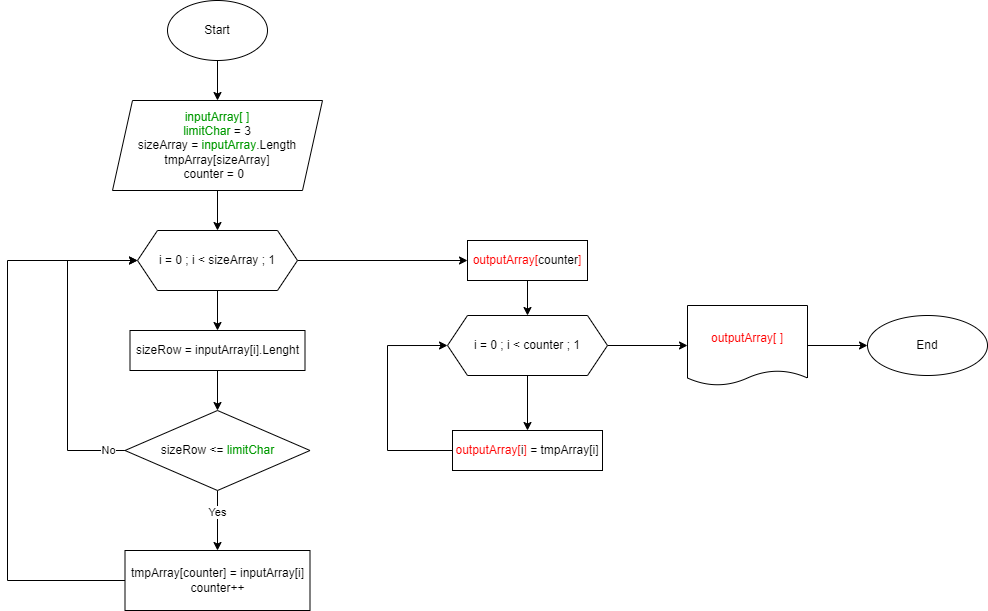

The diagram above was exported from draw.io. Its source (the exported page's mxGraphModel, read from the mxfile embedded in the PNG):
<mxGraphModel dx="1178" dy="678" grid="1" gridSize="10" guides="1" tooltips="1" connect="1" arrows="1" fold="1" page="1" pageScale="1" pageWidth="827" pageHeight="1169" math="0" shadow="0">
  <root>
    <mxCell id="0" />
    <mxCell id="1" parent="0" />
    <mxCell id="QmNKJyQaQYUItK6kv2e5-4" value="" style="edgeStyle=orthogonalEdgeStyle;rounded=0;orthogonalLoop=1;jettySize=auto;html=1;" edge="1" parent="1" source="QmNKJyQaQYUItK6kv2e5-2" target="QmNKJyQaQYUItK6kv2e5-3">
      <mxGeometry relative="1" as="geometry" />
    </mxCell>
    <mxCell id="QmNKJyQaQYUItK6kv2e5-2" value="Start" style="ellipse;whiteSpace=wrap;html=1;" vertex="1" parent="1">
      <mxGeometry x="330" y="60" width="100" height="60" as="geometry" />
    </mxCell>
    <mxCell id="QmNKJyQaQYUItK6kv2e5-6" value="" style="edgeStyle=orthogonalEdgeStyle;rounded=0;orthogonalLoop=1;jettySize=auto;html=1;fontColor=#009900;" edge="1" parent="1" source="QmNKJyQaQYUItK6kv2e5-3" target="QmNKJyQaQYUItK6kv2e5-5">
      <mxGeometry relative="1" as="geometry" />
    </mxCell>
    <mxCell id="QmNKJyQaQYUItK6kv2e5-3" value="&lt;font color=&quot;#009900&quot;&gt;inputArray[ ]&lt;/font&gt;&lt;br&gt;&lt;font color=&quot;#009900&quot;&gt;limitChar &lt;/font&gt;= 3&lt;br&gt;sizeArray = &lt;font color=&quot;#009900&quot;&gt;inputArray&lt;/font&gt;.Length&lt;br&gt;tmpArray[sizeArray]&lt;br&gt;counter = 0&amp;nbsp;&amp;nbsp;" style="shape=parallelogram;perimeter=parallelogramPerimeter;whiteSpace=wrap;html=1;fixedSize=1;" vertex="1" parent="1">
      <mxGeometry x="275" y="160" width="210" height="90" as="geometry" />
    </mxCell>
    <mxCell id="QmNKJyQaQYUItK6kv2e5-8" value="" style="edgeStyle=orthogonalEdgeStyle;rounded=0;orthogonalLoop=1;jettySize=auto;html=1;fontColor=#000000;entryX=0.5;entryY=0;entryDx=0;entryDy=0;" edge="1" parent="1" source="QmNKJyQaQYUItK6kv2e5-5" target="QmNKJyQaQYUItK6kv2e5-9">
      <mxGeometry relative="1" as="geometry">
        <mxPoint x="380" y="400" as="targetPoint" />
        <Array as="points" />
      </mxGeometry>
    </mxCell>
    <mxCell id="QmNKJyQaQYUItK6kv2e5-21" value="" style="edgeStyle=orthogonalEdgeStyle;rounded=0;orthogonalLoop=1;jettySize=auto;html=1;fontColor=#000000;" edge="1" parent="1" source="QmNKJyQaQYUItK6kv2e5-5" target="QmNKJyQaQYUItK6kv2e5-20">
      <mxGeometry relative="1" as="geometry" />
    </mxCell>
    <mxCell id="QmNKJyQaQYUItK6kv2e5-5" value="&lt;font color=&quot;#000000&quot;&gt;i = 0 ; i &amp;lt; sizeArray ; 1&lt;/font&gt;" style="shape=hexagon;perimeter=hexagonPerimeter2;whiteSpace=wrap;html=1;fixedSize=1;fontColor=#009900;" vertex="1" parent="1">
      <mxGeometry x="300" y="290" width="160" height="60" as="geometry" />
    </mxCell>
    <mxCell id="QmNKJyQaQYUItK6kv2e5-11" value="" style="edgeStyle=orthogonalEdgeStyle;rounded=0;orthogonalLoop=1;jettySize=auto;html=1;fontColor=#000000;" edge="1" parent="1" source="QmNKJyQaQYUItK6kv2e5-9" target="QmNKJyQaQYUItK6kv2e5-10">
      <mxGeometry relative="1" as="geometry" />
    </mxCell>
    <mxCell id="QmNKJyQaQYUItK6kv2e5-9" value="sizeRow = inputArray[i].Lenght" style="rounded=0;whiteSpace=wrap;html=1;fontColor=#000000;" vertex="1" parent="1">
      <mxGeometry x="292.5" y="390" width="175" height="40" as="geometry" />
    </mxCell>
    <mxCell id="QmNKJyQaQYUItK6kv2e5-12" style="edgeStyle=orthogonalEdgeStyle;rounded=0;orthogonalLoop=1;jettySize=auto;html=1;entryX=0;entryY=0.5;entryDx=0;entryDy=0;fontColor=#000000;" edge="1" parent="1" source="QmNKJyQaQYUItK6kv2e5-10" target="QmNKJyQaQYUItK6kv2e5-5">
      <mxGeometry relative="1" as="geometry">
        <Array as="points">
          <mxPoint x="230" y="510" />
          <mxPoint x="230" y="320" />
        </Array>
      </mxGeometry>
    </mxCell>
    <mxCell id="QmNKJyQaQYUItK6kv2e5-13" value="No" style="edgeLabel;html=1;align=center;verticalAlign=middle;resizable=0;points=[];fontColor=#000000;" vertex="1" connectable="0" parent="QmNKJyQaQYUItK6kv2e5-12">
      <mxGeometry x="-0.8961" relative="1" as="geometry">
        <mxPoint as="offset" />
      </mxGeometry>
    </mxCell>
    <mxCell id="QmNKJyQaQYUItK6kv2e5-15" value="" style="edgeStyle=orthogonalEdgeStyle;rounded=0;orthogonalLoop=1;jettySize=auto;html=1;fontColor=#000000;" edge="1" parent="1" source="QmNKJyQaQYUItK6kv2e5-10" target="QmNKJyQaQYUItK6kv2e5-14">
      <mxGeometry relative="1" as="geometry" />
    </mxCell>
    <mxCell id="QmNKJyQaQYUItK6kv2e5-17" value="Yes" style="edgeLabel;html=1;align=center;verticalAlign=middle;resizable=0;points=[];fontColor=#000000;" vertex="1" connectable="0" parent="QmNKJyQaQYUItK6kv2e5-15">
      <mxGeometry x="-0.28" relative="1" as="geometry">
        <mxPoint as="offset" />
      </mxGeometry>
    </mxCell>
    <mxCell id="QmNKJyQaQYUItK6kv2e5-10" value="sizeRow &amp;lt;= &lt;font color=&quot;#009900&quot;&gt;limitChar&lt;/font&gt;" style="rhombus;whiteSpace=wrap;html=1;fontColor=#000000;rounded=0;" vertex="1" parent="1">
      <mxGeometry x="287.5" y="470" width="185" height="80" as="geometry" />
    </mxCell>
    <mxCell id="QmNKJyQaQYUItK6kv2e5-19" style="edgeStyle=orthogonalEdgeStyle;rounded=0;orthogonalLoop=1;jettySize=auto;html=1;fontColor=#000000;" edge="1" parent="1" source="QmNKJyQaQYUItK6kv2e5-14">
      <mxGeometry relative="1" as="geometry">
        <mxPoint x="300" y="320" as="targetPoint" />
        <Array as="points">
          <mxPoint x="170" y="640" />
          <mxPoint x="170" y="320" />
        </Array>
      </mxGeometry>
    </mxCell>
    <mxCell id="QmNKJyQaQYUItK6kv2e5-14" value="tmpArray[counter] = inputArray[i]&lt;br&gt;counter++" style="rounded=0;whiteSpace=wrap;html=1;fontColor=#000000;" vertex="1" parent="1">
      <mxGeometry x="287.5" y="610" width="185" height="60" as="geometry" />
    </mxCell>
    <mxCell id="QmNKJyQaQYUItK6kv2e5-23" value="" style="edgeStyle=orthogonalEdgeStyle;rounded=0;orthogonalLoop=1;jettySize=auto;html=1;fontColor=#000000;" edge="1" parent="1" source="QmNKJyQaQYUItK6kv2e5-20" target="QmNKJyQaQYUItK6kv2e5-22">
      <mxGeometry relative="1" as="geometry" />
    </mxCell>
    <mxCell id="QmNKJyQaQYUItK6kv2e5-20" value="&lt;font color=&quot;#ff0000&quot;&gt;outputArray[&lt;/font&gt;&lt;font color=&quot;#000000&quot;&gt;counter&lt;/font&gt;&lt;span style=&quot;color: rgb(255, 0, 0);&quot;&gt;]&lt;/span&gt;" style="whiteSpace=wrap;html=1;fontColor=#009900;" vertex="1" parent="1">
      <mxGeometry x="630" y="300" width="120" height="40" as="geometry" />
    </mxCell>
    <mxCell id="QmNKJyQaQYUItK6kv2e5-25" value="" style="edgeStyle=orthogonalEdgeStyle;rounded=0;orthogonalLoop=1;jettySize=auto;html=1;fontColor=#000000;" edge="1" parent="1" source="QmNKJyQaQYUItK6kv2e5-22" target="QmNKJyQaQYUItK6kv2e5-24">
      <mxGeometry relative="1" as="geometry" />
    </mxCell>
    <mxCell id="QmNKJyQaQYUItK6kv2e5-29" value="" style="edgeStyle=orthogonalEdgeStyle;rounded=0;orthogonalLoop=1;jettySize=auto;html=1;fontColor=#000000;" edge="1" parent="1" source="QmNKJyQaQYUItK6kv2e5-22" target="QmNKJyQaQYUItK6kv2e5-28">
      <mxGeometry relative="1" as="geometry" />
    </mxCell>
    <mxCell id="QmNKJyQaQYUItK6kv2e5-22" value="&lt;font color=&quot;#000000&quot;&gt;i = 0 ; i &amp;lt; counter ; 1&lt;/font&gt;" style="shape=hexagon;perimeter=hexagonPerimeter2;whiteSpace=wrap;html=1;fixedSize=1;fontColor=#009900;" vertex="1" parent="1">
      <mxGeometry x="610" y="375" width="160" height="60" as="geometry" />
    </mxCell>
    <mxCell id="QmNKJyQaQYUItK6kv2e5-27" style="edgeStyle=orthogonalEdgeStyle;rounded=0;orthogonalLoop=1;jettySize=auto;html=1;entryX=0;entryY=0.5;entryDx=0;entryDy=0;fontColor=#000000;" edge="1" parent="1" source="QmNKJyQaQYUItK6kv2e5-24" target="QmNKJyQaQYUItK6kv2e5-22">
      <mxGeometry relative="1" as="geometry">
        <Array as="points">
          <mxPoint x="550" y="510" />
          <mxPoint x="550" y="405" />
        </Array>
      </mxGeometry>
    </mxCell>
    <mxCell id="QmNKJyQaQYUItK6kv2e5-24" value="&lt;font color=&quot;#ff0000&quot;&gt;outputArray[&lt;/font&gt;&lt;font color=&quot;#000000&quot;&gt;i&lt;/font&gt;&lt;span style=&quot;color: rgb(255, 0, 0);&quot;&gt;] &lt;/span&gt;&lt;font color=&quot;#000000&quot;&gt;=&amp;nbsp;&lt;/font&gt;&lt;span style=&quot;color: rgb(0, 0, 0);&quot;&gt;tmpArray[i]&lt;/span&gt;" style="whiteSpace=wrap;html=1;fontColor=#009900;" vertex="1" parent="1">
      <mxGeometry x="615" y="490" width="150" height="40" as="geometry" />
    </mxCell>
    <mxCell id="QmNKJyQaQYUItK6kv2e5-31" value="" style="edgeStyle=orthogonalEdgeStyle;rounded=0;orthogonalLoop=1;jettySize=auto;html=1;fontColor=#000000;" edge="1" parent="1" source="QmNKJyQaQYUItK6kv2e5-28" target="QmNKJyQaQYUItK6kv2e5-30">
      <mxGeometry relative="1" as="geometry" />
    </mxCell>
    <mxCell id="QmNKJyQaQYUItK6kv2e5-28" value="&lt;font color=&quot;#ff0000&quot;&gt;outputArray[&lt;/font&gt;&lt;font color=&quot;#000000&quot;&gt;&amp;nbsp;&lt;/font&gt;&lt;span style=&quot;color: rgb(255, 0, 0);&quot;&gt;]&lt;/span&gt;" style="shape=document;whiteSpace=wrap;html=1;boundedLbl=1;fontColor=#009900;size=0.1875;" vertex="1" parent="1">
      <mxGeometry x="850" y="365" width="120" height="80" as="geometry" />
    </mxCell>
    <mxCell id="QmNKJyQaQYUItK6kv2e5-30" value="&lt;font color=&quot;#000000&quot;&gt;End&lt;/font&gt;" style="ellipse;whiteSpace=wrap;html=1;fontColor=#009900;" vertex="1" parent="1">
      <mxGeometry x="1030" y="375" width="120" height="60" as="geometry" />
    </mxCell>
  </root>
</mxGraphModel>